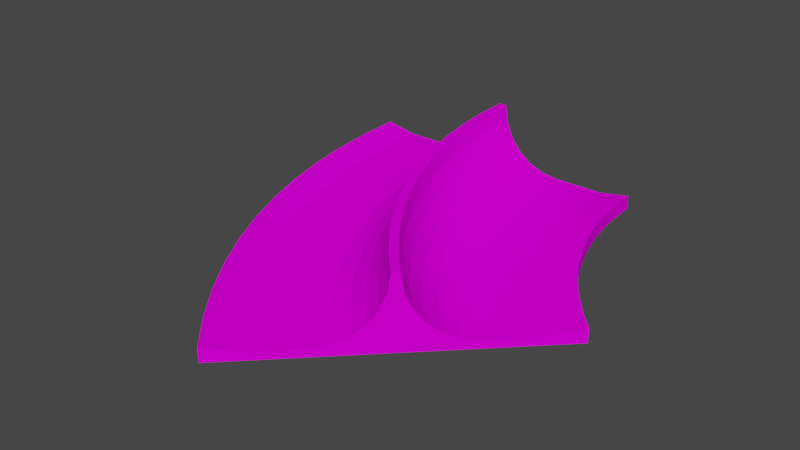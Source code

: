 # Source: slopemid45.blend  (saved by Blender 4.1.23; exported with 4.5.12 LTS)
import bpy
from mathutils import Matrix  # noqa: F401  (used for matrix-valued properties, if any)

bpy.ops.wm.read_factory_settings(use_empty=True)
scene = bpy.context.scene
scene.name = 'Scene'

# ---- collections
col_collection = bpy.data.collections.new('Collection'); scene.collection.children.link(col_collection)

# ---- images (referenced by path relative to the original .blend; pixels are not part of the script)
import os
ASSET_DIR = os.environ.get("B2B_ASSET_DIR", "")  # directory of the original .blend (textures are referenced by path, not embedded)
HERE = os.path.dirname(os.path.abspath(__file__))  # packed textures are extracted next to this script under _unpacked/

def load_image(name, relpath, width, height, colorspace="sRGB"):
    """Load a texture the original file referenced (path relative to the .blend, or extracted next to this script)."""
    p = next((c for c in (os.path.join(HERE, relpath), os.path.join(ASSET_DIR, relpath)) if relpath and os.path.exists(c)), "")
    if p:
        img = bpy.data.images.load(p, check_existing=True)
        img.name = name
    else:  # same state as the original file: an image datablock whose file is absent (Cycles renders it pink)
        img = bpy.data.images.new(name, width, height)
        img.source = "FILE"
        img.filepath = "//" + (relpath or name)
    img.colorspace_settings.name = colorspace
    return img
img_trackset00_trk_curb_jpg_001 = load_image('trackset00_trk_curb.jpg.001', 'trackset00_trk_curb.jpg', 1024, 1024, 'sRGB')
img_trackset00_trk_c1_straight_jpg_001 = load_image('trackset00_trk_c1_straight.jpg.001', 'trackset00_trk_c1_straight.jpg', 1024, 1024, 'sRGB')
img_trackset00_trk_startline_jpg_001 = load_image('trackset00_trk_startline.jpg.001', 'trackset00_trk_startline.jpg', 1024, 1024, 'sRGB')
img_trackset00_trk_ubank_jpg_001 = load_image('trackset00_trk_ubank.jpg.001', 'trackset00_trk_ubank.jpg', 1024, 1024, 'sRGB')
img_trackset00_trk_ubankback_jpg_001 = load_image('trackset00_trk_ubankback.jpg.001', 'trackset00_trk_ubankback.jpg', 1024, 1024, 'sRGB')

# ---- materials (node trees are filled in below, after node groups)
mat_trackset00_trk_curb = bpy.data.materials.new('trackset00_trk_curb')
mat_trackset00_trk_curb.alpha_threshold = 0.0
mat_trackset00_trk_curb.use_transparent_shadow = False
mat_trackset00_trk_curb.diffuse_color = (1.0, 1.0, 1.0, 1.0)
mat_trackset00_trk_curb.roughness = 0.5
mat_trackset00_trk_c1_straight = bpy.data.materials.new('trackset00_trk_c1_straight')
mat_trackset00_trk_c1_straight.alpha_threshold = 0.0
mat_trackset00_trk_c1_straight.use_transparent_shadow = False
mat_trackset00_trk_c1_straight.diffuse_color = (1.0, 1.0, 1.0, 1.0)
mat_trackset00_trk_c1_straight.roughness = 0.5
mat_trackset00_trk_startline = bpy.data.materials.new('trackset00_trk_startline')
mat_trackset00_trk_startline.alpha_threshold = 0.0
mat_trackset00_trk_startline.use_transparent_shadow = False
mat_trackset00_trk_startline.diffuse_color = (1.0, 1.0, 1.0, 1.0)
mat_trackset00_trk_startline.roughness = 0.5
mat_trackset00_trk_ubank = bpy.data.materials.new('trackset00_trk_ubank')
mat_trackset00_trk_ubank.alpha_threshold = 0.0
mat_trackset00_trk_ubank.use_transparent_shadow = False
mat_trackset00_trk_ubank.diffuse_color = (1.0, 1.0, 1.0, 1.0)
mat_trackset00_trk_ubank.roughness = 0.5
mat_trackset00_trk_ubankback = bpy.data.materials.new('trackset00_trk_ubankback')
mat_trackset00_trk_ubankback.alpha_threshold = 0.0
mat_trackset00_trk_ubankback.use_transparent_shadow = False
mat_trackset00_trk_ubankback.diffuse_color = (1.0, 1.0, 1.0, 1.0)
mat_trackset00_trk_ubankback.roughness = 0.5

# ---- material node trees
mat_trackset00_trk_curb.use_nodes = True; mat_trackset00_trk_curb.node_tree.nodes.clear()
_N = mat_trackset00_trk_curb.node_tree.nodes; _L = mat_trackset00_trk_curb.node_tree.links
n0 = _N.new('ShaderNodeBsdfDiffuse'); n0.name = 'Diffuse BSDF'; n0.location = (0, 0)
n1 = _N.new('ShaderNodeTexImage'); n1.name = 'Image Texture'; n1.location = (0, 0)
n1.image = img_trackset00_trk_curb_jpg_001
n2 = _N.new('ShaderNodeOutputMaterial'); n2.name = 'Material Output'; n2.location = (0, 0)
_L.new(n0.outputs[0], n2.inputs[0])
_L.new(n1.outputs[0], n0.inputs[0])
n2.is_active_output = True
mat_trackset00_trk_c1_straight.use_nodes = True; mat_trackset00_trk_c1_straight.node_tree.nodes.clear()
_N = mat_trackset00_trk_c1_straight.node_tree.nodes; _L = mat_trackset00_trk_c1_straight.node_tree.links
n0 = _N.new('ShaderNodeBsdfDiffuse'); n0.name = 'Diffuse BSDF'; n0.location = (0, 0)
n1 = _N.new('ShaderNodeTexImage'); n1.name = 'Image Texture'; n1.location = (0, 0)
n1.image = img_trackset00_trk_c1_straight_jpg_001
n2 = _N.new('ShaderNodeOutputMaterial'); n2.name = 'Material Output'; n2.location = (0, 0)
_L.new(n0.outputs[0], n2.inputs[0])
_L.new(n1.outputs[0], n0.inputs[0])
n2.is_active_output = True
mat_trackset00_trk_startline.use_nodes = True; mat_trackset00_trk_startline.node_tree.nodes.clear()
_N = mat_trackset00_trk_startline.node_tree.nodes; _L = mat_trackset00_trk_startline.node_tree.links
n0 = _N.new('ShaderNodeBsdfDiffuse'); n0.name = 'Diffuse BSDF'; n0.location = (0, 0)
n1 = _N.new('ShaderNodeTexImage'); n1.name = 'Image Texture'; n1.location = (0, 0)
n1.image = img_trackset00_trk_startline_jpg_001
n2 = _N.new('ShaderNodeOutputMaterial'); n2.name = 'Material Output'; n2.location = (0, 0)
_L.new(n0.outputs[0], n2.inputs[0])
_L.new(n1.outputs[0], n0.inputs[0])
n2.is_active_output = True
mat_trackset00_trk_ubank.use_nodes = True; mat_trackset00_trk_ubank.node_tree.nodes.clear()
_N = mat_trackset00_trk_ubank.node_tree.nodes; _L = mat_trackset00_trk_ubank.node_tree.links
n0 = _N.new('ShaderNodeBsdfDiffuse'); n0.name = 'Diffuse BSDF'; n0.location = (0, 0)
n1 = _N.new('ShaderNodeTexImage'); n1.name = 'Image Texture'; n1.location = (0, 0)
n1.image = img_trackset00_trk_ubank_jpg_001
n2 = _N.new('ShaderNodeOutputMaterial'); n2.name = 'Material Output'; n2.location = (0, 0)
_L.new(n0.outputs[0], n2.inputs[0])
_L.new(n1.outputs[0], n0.inputs[0])
n2.is_active_output = True
mat_trackset00_trk_ubankback.use_nodes = True; mat_trackset00_trk_ubankback.node_tree.nodes.clear()
_N = mat_trackset00_trk_ubankback.node_tree.nodes; _L = mat_trackset00_trk_ubankback.node_tree.links
n0 = _N.new('ShaderNodeBsdfDiffuse'); n0.name = 'Diffuse BSDF'; n0.location = (0, 0)
n1 = _N.new('ShaderNodeTexImage'); n1.name = 'Image Texture'; n1.location = (0, 0)
n1.image = img_trackset00_trk_ubankback_jpg_001
n2 = _N.new('ShaderNodeOutputMaterial'); n2.name = 'Material Output'; n2.location = (0, 0)
_L.new(n0.outputs[0], n2.inputs[0])
_L.new(n1.outputs[0], n0.inputs[0])
n2.is_active_output = True

# ---- world
world_world = bpy.data.worlds.new('World'); scene.world = world_world
world_world.use_nodes = True; world_world.node_tree.nodes.clear()
_N = world_world.node_tree.nodes; _L = world_world.node_tree.links
n0 = _N.new('ShaderNodeOutputWorld'); n0.name = 'World Output'; n0.location = (300, 300)
n1 = _N.new('ShaderNodeBackground'); n1.name = 'Background'; n1.location = (10, 300)
n1.inputs[0].default_value = (0.05088, 0.05088, 0.05088, 1.0)
_L.new(n1.outputs[0], n0.inputs[0])
n0.is_active_output = True
world_world.color = (0.05088, 0.05088, 0.05088)
world_world.use_sun_shadow = False
world_world.sun_shadow_jitter_overblur = 0.0

# ---- meshes
me_track17_pmd0_mesh_002 = bpy.data.meshes.new('TRACK17.PMD0.mesh.002')
me_track17_pmd0_mesh_002.from_pydata([(-15.0, 23.54, 1.0), (15.0, 23.54, 1.0), (19.0, 23.54, 1.001e-05), (4.125, -32.29, 0.0), (28.17, -8.244, 1.0), (4.125, -32.29, 1.75), (6.954, -29.46, 1.0), (-19.0, 23.54, 1.75), (-19.0, 23.54, 1.001e-05), (31.0, -5.415, 1.75), (19.0, 23.54, 1.75), (31.0, -5.415, 0.0), (11.55, -24.86, 1.0), (-1.574, 23.54, 5.018), (15.55, -20.86, 3.343), (14.37, -22.05, 2.074), (17.01, -19.4, 6.957), (16.45, -19.96, 5.018), (17.21, -19.2, 9.0), (-4.518, 23.54, 2.074), (-6.457, 23.54, 1.276), (-0.7764, 23.54, 6.957), (-0.5, 23.54, 9.0), (-2.843, 23.54, 3.343), (12.99, -23.42, 1.276), (-8.5, 23.54, 1.0), (17.91, -18.5, 9.0), (8.5, 23.54, 1.0), (18.67, -17.74, 5.018), (2.843, 23.54, 3.343), (4.518, 23.54, 2.074), (0.7764, 23.54, 6.957), (1.574, 23.54, 5.018), (0.5, 23.54, 9.0), (20.76, -15.66, 2.074), (22.13, -14.28, 1.276), (18.11, -18.3, 6.957), (19.57, -16.84, 3.343), (6.457, 23.54, 1.276), (23.57, -12.84, 1.0), (-18.8, 17.91, 1.75), (-3.252, -23.77, 1.75), (-18.8, 17.91, 9.103e-06), (-14.02, -4.048, 5.462e-06), (-9.342, -14.29, 3.641e-06), (0.2848, -28.16, 9.103e-07), (-15.55, 23.54, 1.001e-05), (-12.09, 23.54, 1.001e-05), (-8.636, 23.54, 1.001e-05), (-5.182, 23.54, 1.001e-05), (-1.727, 23.54, 1.001e-05), (1.727, 23.54, 1.001e-05), (5.182, 23.54, 1.001e-05), (8.636, 23.54, 1.001e-05), (12.09, 23.54, 1.001e-05), (15.55, 23.54, 1.001e-05), (-18.2, 12.31, 8.193e-06), (-17.2, 6.761, 7.283e-06), (-15.8, 1.3, 6.372e-06), (-11.87, -9.255, 4.552e-06), (-6.466, -19.14, 2.731e-06), (-3.252, -23.77, 1.821e-06), (29.0, -3.276, 9.103e-07), (22.7, 6.531, 4.552e-06), (21.58, 9.232, 5.462e-06), (20.66, 12.01, 6.372e-06), (19.94, 14.84, 7.283e-06), (19.42, 17.72, 8.193e-06), (19.1, 20.62, 9.103e-06), (3.308, -25.54, 1.0), (-5.831, -12.38, 1.0), (-8.226, -7.593, 1.0), (-10.27, -2.65, 1.0), (-13.29, 7.611, 1.0), (-14.24, 12.88, 1.0), (20.5, 2.0, 1.0), (19.06, 4.869, 1.0), (16.82, 10.88, 1.0), (16.03, 13.99, 1.0), (15.11, 20.34, 1.0), (27.17, -0.9992, 1.75), (25.5, 1.402, 1.75), (24.01, 3.917, 1.75), (22.7, 6.531, 1.75), (21.58, 9.232, 1.75), (19.94, 14.84, 1.75), (19.42, 17.72, 1.75), (-0.04959, -21.37, 1.0), (-3.101, -16.98, 1.0), (-11.96, 2.427, 1.0), (-14.81, 18.2, 1.0), (-18.2, 12.31, 1.75), (-17.2, 6.761, 1.75), (-15.8, 1.3, 1.75), (-14.02, -4.048, 1.75), (-11.87, -9.255, 1.75), (-9.342, -14.29, 1.75), (-6.466, -19.14, 1.75), (0.2848, -28.16, 1.75), (25.98, -5.895, 1.0), (23.97, -3.396, 1.0), (22.14, -0.7603, 1.0), (17.83, 7.834, 1.0), (15.46, 17.15, 1.0), (29.0, -3.276, 1.75), (20.66, 12.01, 1.75), (19.1, 20.62, 1.75), (27.17, -0.9992, 1.821e-06), (25.5, 1.402, 2.731e-06), (24.01, 3.917, 3.641e-06), (-1.417, 19.15, 5.018), (-0.9473, 14.79, 5.018), (-0.1674, 10.47, 5.018), (0.9188, 6.21, 5.018), (2.306, 2.042, 5.018), (3.987, -2.016, 5.018), (5.953, -5.943, 5.018), (8.194, -9.721, 5.018), (10.7, -13.33, 5.018), (13.45, -16.75, 5.018), (-0.6217, 19.21, 6.957), (-0.1583, 14.9, 6.957), (0.6115, 10.63, 6.957), (1.684, 6.434, 6.957), (3.053, 2.321, 6.957), (4.712, -1.684, 6.957), (6.652, -5.561, 6.957), (8.864, -9.29, 6.957), (11.34, -12.85, 6.957), (14.06, -16.23, 6.957), (-4.354, 18.94, 2.074), (-3.862, 14.37, 2.074), (-3.045, 9.839, 2.074), (-1.907, 5.38, 2.074), (-0.4532, 1.013, 2.074), (1.308, -3.239, 2.074), (3.368, -7.354, 2.074), (5.717, -11.31, 2.074), (8.341, -15.09, 2.074), (11.23, -18.68, 2.074), (-2.683, 19.06, 3.343), (-2.204, 14.61, 3.343), (-1.408, 10.2, 3.343), (-0.2994, 5.852, 3.343), (1.116, 1.599, 3.343), (2.832, -2.543, 3.343), (4.838, -6.552, 3.343), (7.126, -10.41, 3.343), (9.682, -14.09, 3.343), (12.5, -17.58, 3.343), (-0.346, 19.23, 9.0), (0.1153, 14.94, 9.0), (0.8816, 10.69, 9.0), (1.949, 6.512, 9.0), (3.312, 2.417, 9.0), (4.963, -1.57, 9.0), (6.895, -5.429, 9.0), (9.097, -9.14, 9.0), (11.56, -12.69, 9.0), (14.27, -16.05, 9.0), (-8.326, 18.66, 1.0), (-7.803, 13.8, 1.0), (-6.936, 8.993, 1.0), (-5.727, 4.258, 1.0), (-4.184, -0.3783, 1.0), (-2.314, -4.893, 1.0), (-0.1265, -9.263, 1.0), (2.367, -13.47, 1.0), (5.154, -17.48, 1.0), (8.22, -21.28, 1.0), (-6.288, 18.81, 1.276), (-5.781, 14.09, 1.276), (-4.94, 9.427, 1.276), (-3.767, 4.834, 1.276), (-2.27, 0.3355, 1.276), (-0.4558, -4.044, 1.276), (1.666, -8.284, 1.276), (4.085, -12.36, 1.276), (6.789, -16.26, 1.276), (9.764, -19.95, 1.276), (15.83, -14.69, 5.018), (13.22, -11.44, 5.018), (10.84, -8.019, 5.018), (8.715, -4.435, 5.018), (6.849, -0.7083, 5.018), (5.255, 3.142, 5.018), (3.938, 7.096, 5.018), (2.908, 11.13, 5.018), (2.168, 15.24, 5.018), (1.722, 19.38, 5.018), (15.23, -15.21, 6.957), (12.58, -11.92, 6.957), (10.17, -8.45, 6.957), (8.015, -4.817, 6.957), (6.124, -1.039, 6.957), (4.508, 2.863, 6.957), (3.174, 6.872, 6.957), (2.129, 10.96, 6.957), (1.379, 15.12, 6.957), (0.9272, 19.32, 6.957), (18.06, -12.76, 2.074), (15.58, -9.678, 2.074), (13.32, -6.427, 2.074), (11.3, -3.024, 2.074), (9.528, 0.515, 2.074), (8.014, 4.171, 2.074), (6.764, 7.926, 2.074), (5.785, 11.76, 2.074), (5.083, 15.65, 2.074), (4.66, 19.59, 2.074), (16.79, -13.86, 3.343), (14.23, -10.68, 3.343), (11.91, -7.333, 3.343), (9.829, -3.827, 3.343), (8.004, -0.1808, 3.343), (6.444, 3.586, 3.343), (5.157, 7.454, 3.343), (4.148, 11.4, 3.343), (3.424, 15.42, 3.343), (2.989, 19.47, 3.343), (8.631, 19.87, 1.0), (9.024, 16.22, 1.0), (9.676, 12.61, 1.0), (10.58, 9.048, 1.0), (11.74, 5.563, 1.0), (13.15, 2.169, 1.0), (14.79, -1.115, 1.0), (16.67, -4.274, 1.0), (18.76, -7.292, 1.0), (21.07, -10.15, 1.0), (19.52, -11.49, 1.276), (17.13, -8.516, 1.276), (14.95, -5.379, 1.276), (13.0, -2.094, 1.276), (11.29, 1.321, 1.276), (9.83, 4.849, 1.276), (8.624, 8.472, 1.276), (7.68, 12.17, 1.276), (7.002, 15.93, 1.276), (6.594, 19.73, 1.276), (0.6515, 19.3, 9.0), (1.105, 15.08, 9.0), (1.859, 10.91, 9.0), (2.908, 6.794, 9.0), (4.249, 2.767, 9.0), (5.873, -1.154, 9.0), (7.773, -4.949, 9.0), (9.938, -8.6, 9.0), (12.36, -12.09, 9.0), (15.02, -15.39, 9.0)], [], [(69, 98, 5, 6), (104, 99, 4, 9), (40, 7, 8, 42), (99, 69, 6, 4), (46, 42, 8), (62, 104, 9, 11), (149, 139, 15, 14), (129, 119, 17, 16), (119, 149, 14, 17), (159, 129, 16, 18), (139, 179, 24, 15), (179, 169, 12, 24), (159, 18, 26, 249), (219, 209, 30, 29), (199, 189, 32, 31), (189, 219, 29, 32), (240, 199, 31, 33), (209, 239, 38, 30), (239, 220, 27, 38), (35, 39, 229, 230), (230, 229, 228, 231), (231, 228, 227, 232), (232, 227, 226, 233), (233, 226, 225, 234), (234, 225, 224, 235), (235, 224, 223, 236), (236, 223, 222, 237), (237, 222, 221, 238), (238, 221, 220, 239), (34, 35, 230, 200), (200, 230, 231, 201), (201, 231, 232, 202), (202, 232, 233, 203), (203, 233, 234, 204), (204, 234, 235, 205), (205, 235, 236, 206), (206, 236, 237, 207), (207, 237, 238, 208), (208, 238, 239, 209), (26, 36, 190, 249), (249, 190, 191, 248), (248, 191, 192, 247), (247, 192, 193, 246), (246, 193, 194, 245), (245, 194, 195, 244), (244, 195, 196, 243), (243, 196, 197, 242), (242, 197, 198, 241), (241, 198, 199, 240), (28, 37, 210, 180), (180, 210, 211, 181), (181, 211, 212, 182), (182, 212, 213, 183), (183, 213, 214, 184), (184, 214, 215, 185), (185, 215, 216, 186), (186, 216, 217, 187), (187, 217, 218, 188), (188, 218, 219, 189), (36, 28, 180, 190), (190, 180, 181, 191), (191, 181, 182, 192), (192, 182, 183, 193), (193, 183, 184, 194), (194, 184, 185, 195), (195, 185, 186, 196), (196, 186, 187, 197), (197, 187, 188, 198), (198, 188, 189, 199), (37, 34, 200, 210), (210, 200, 201, 211), (211, 201, 202, 212), (212, 202, 203, 213), (213, 203, 204, 214), (214, 204, 205, 215), (215, 205, 206, 216), (216, 206, 207, 217), (217, 207, 208, 218), (218, 208, 209, 219), (22, 150, 240, 33), (150, 151, 241, 240), (151, 152, 242, 241), (152, 153, 243, 242), (153, 154, 244, 243), (154, 155, 245, 244), (155, 156, 246, 245), (156, 157, 247, 246), (157, 158, 248, 247), (158, 159, 249, 248), (20, 25, 160, 170), (170, 160, 161, 171), (171, 161, 162, 172), (172, 162, 163, 173), (173, 163, 164, 174), (174, 164, 165, 175), (175, 165, 166, 176), (176, 166, 167, 177), (177, 167, 168, 178), (178, 168, 169, 179), (19, 20, 170, 130), (130, 170, 171, 131), (131, 171, 172, 132), (132, 172, 173, 133), (133, 173, 174, 134), (134, 174, 175, 135), (135, 175, 176, 136), (136, 176, 177, 137), (137, 177, 178, 138), (138, 178, 179, 139), (22, 21, 120, 150), (150, 120, 121, 151), (151, 121, 122, 152), (152, 122, 123, 153), (153, 123, 124, 154), (154, 124, 125, 155), (155, 125, 126, 156), (156, 126, 127, 157), (157, 127, 128, 158), (158, 128, 129, 159), (13, 23, 140, 110), (110, 140, 141, 111), (111, 141, 142, 112), (112, 142, 143, 113), (113, 143, 144, 114), (114, 144, 145, 115), (115, 145, 146, 116), (116, 146, 147, 117), (117, 147, 148, 118), (118, 148, 149, 119), (21, 13, 110, 120), (120, 110, 111, 121), (121, 111, 112, 122), (122, 112, 113, 123), (123, 113, 114, 124), (124, 114, 115, 125), (125, 115, 116, 126), (126, 116, 117, 127), (127, 117, 118, 128), (128, 118, 119, 129), (23, 19, 130, 140), (140, 130, 131, 141), (141, 131, 132, 142), (142, 132, 133, 143), (143, 133, 134, 144), (144, 134, 135, 145), (145, 135, 136, 146), (146, 136, 137, 147), (147, 137, 138, 148), (148, 138, 139, 149), (2, 10, 106, 68), (68, 106, 86, 67), (67, 86, 85, 66), (66, 85, 105, 65), (65, 105, 84, 64), (64, 84, 83, 63), (63, 83, 82, 109), (109, 82, 81, 108), (108, 81, 80, 107), (107, 80, 104, 62), (47, 56, 42, 46), (48, 57, 56, 47), (49, 58, 57, 48), (50, 43, 58, 49), (64, 43, 50, 51), (64, 51, 52, 65), (65, 52, 53, 66), (66, 53, 54, 67), (67, 54, 55, 68), (68, 55, 2), (11, 3, 45, 62), (62, 45, 61, 107), (107, 61, 60, 108), (108, 60, 44, 109), (109, 44, 59, 63), (63, 59, 43, 64), (1, 0, 90, 79), (79, 90, 74, 103), (103, 74, 73, 78), (78, 73, 89, 77), (77, 89, 72, 102), (102, 72, 71, 76), (76, 71, 70, 75), (75, 70, 88, 101), (101, 88, 87, 100), (100, 87, 69, 99), (5, 98, 45, 3), (98, 41, 61, 45), (41, 97, 60, 61), (97, 96, 44, 60), (96, 95, 59, 44), (95, 94, 43, 59), (94, 93, 58, 43), (93, 92, 57, 58), (92, 91, 56, 57), (91, 40, 42, 56), (10, 1, 79, 106), (106, 79, 103, 86), (86, 103, 78, 85), (85, 78, 77, 105), (105, 77, 102, 84), (84, 102, 76, 83), (83, 76, 75, 82), (82, 75, 101, 81), (81, 101, 100, 80), (80, 100, 99, 104), (0, 7, 40, 90), (90, 40, 91, 74), (74, 91, 92, 73), (73, 92, 93, 89), (89, 93, 94, 72), (72, 94, 95, 71), (71, 95, 96, 70), (70, 96, 97, 88), (88, 97, 41, 87), (87, 41, 98, 69)])
me_track17_pmd0_mesh_002.polygons.foreach_set('material_index', [0, 0, 0, 1, 1, 0, 3, 3, 3, 3, 3, 3, 3, 3, 3, 3, 3, 3, 3, 3, 3, 3, 3, 3, 3, 3, 3, 3, 3, 3, 3, 3, 3, 3, 3, 3, 3, 3, 3, 3, 3, 3, 3, 3, 3, 3, 3, 3, 3, 3, 3, 3, 3, 3, 3, 3, 3, 3, 3, 3, 3, 3, 3, 3, 3, 3, 3, 3, 3, 3, 3, 3, 3, 3, 3, 3, 3, 3, 3, 3, 3, 3, 3, 3, 3, 3, 3, 3, 3, 3, 3, 3, 3, 3, 3, 3, 3, 3, 3, 3, 3, 3, 3, 3, 3, 3, 3, 3, 3, 3, 3, 3, 3, 3, 3, 3, 3, 3, 3, 3, 3, 3, 3, 3, 3, 3, 3, 3, 3, 3, 3, 3, 3, 3, 3, 3, 3, 3, 3, 3, 3, 3, 3, 3, 3, 3, 3, 3, 3, 0, 0, 0, 0, 0, 0, 0, 0, 0, 0, 1, 1, 1, 1, 1, 1, 1, 1, 1, 1, 1, 1, 1, 1, 1, 1, 1, 1, 1, 1, 1, 1, 1, 1, 1, 1, 0, 0, 0, 0, 0, 0, 0, 0, 0, 0, 0, 0, 0, 0, 0, 0, 0, 0, 0, 0, 0, 0, 0, 0, 0, 0, 0, 0, 0, 0])
_uv = me_track17_pmd0_mesh_002.uv_layers.new(name='UVMap')
_uv.uv.foreach_set('vector', [0.5, 3.636, 0.0, 3.636, 0.0, 4.0, 0.5, 4.0, 0.5, 3.636, 1.0, 3.636, 1.0, 4.0, 0.5, 4.0, 0.0, 0.3636, 0.0, 0.0, 0.5, 0.0, 0.5, 0.3636, 0.0, 0.9091, 1.0, 0.9091, 1.0, 1.0, 0.0, 1.0, 0.5369, 0.03061, 0.5434, 0.02505, 0.5434, 0.03061, 1.0, 3.636, 0.5, 3.636, 0.5, 4.0, 1.0, 4.0, 0.5, 3.65, 0.3333, 3.65, 0.3333, 4.015, 0.5, 4.015, 0.8333, 3.65, 0.6667, 3.65, 0.6667, 4.015, 0.8333, 4.015, 0.6667, 3.65, 0.5, 3.65, 0.5, 4.015, 0.6667, 4.015, 0.9887, 3.65, 0.8333, 3.65, 0.8333, 4.015, 0.9887, 4.015, 0.3333, 3.65, 0.1667, 3.65, 0.1667, 4.015, 0.3333, 4.015, 0.1667, 3.65, 0.01059, 3.65, 0.01059, 4.015, 0.1667, 4.015, 0.9887, 3.65, 0.9887, 4.015, 0.9887, 4.015, 0.9887, 3.65, 0.5, 0.365, 0.3333, 0.365, 0.3333, 0.0, 0.5, 0.0, 0.8333, 0.365, 0.6667, 0.365, 0.6667, 0.0, 0.8333, 0.0, 0.6667, 0.365, 0.5, 0.365, 0.5, 0.0, 0.6667, 0.0, 0.9887, 0.365, 0.8333, 0.365, 0.8333, 0.0, 0.9887, 0.0, 0.3333, 0.365, 0.1667, 0.365, 0.1667, 0.0, 0.3333, 0.0, 0.1667, 0.365, 0.01059, 0.365, 0.01059, 0.0, 0.1667, 0.0, 0.1667, 4.015, 0.01059, 4.015, 0.01059, 3.65, 0.1667, 3.65, 0.1667, 3.65, 0.01059, 3.65, 0.01059, 3.285, 0.1667, 3.285, 0.1667, 3.285, 0.01059, 3.285, 0.01059, 2.92, 0.1667, 2.92, 0.1667, 2.92, 0.01059, 2.92, 0.01059, 2.555, 0.1667, 2.555, 0.1667, 2.555, 0.01059, 2.555, 0.01059, 2.19, 0.1667, 2.19, 0.1667, 2.19, 0.01059, 2.19, 0.01059, 1.825, 0.1667, 1.825, 0.1667, 1.825, 0.01059, 1.825, 0.01059, 1.46, 0.1667, 1.46, 0.1667, 1.46, 0.01059, 1.46, 0.01059, 1.095, 0.1667, 1.095, 0.1667, 1.095, 0.01059, 1.095, 0.01059, 0.7301, 0.1667, 0.7301, 0.1667, 0.7301, 0.01059, 0.7301, 0.01059, 0.365, 0.1667, 0.365, 0.3333, 4.015, 0.1667, 4.015, 0.1667, 3.65, 0.3333, 3.65, 0.3333, 3.65, 0.1667, 3.65, 0.1667, 3.285, 0.3333, 3.285, 0.3333, 3.285, 0.1667, 3.285, 0.1667, 2.92, 0.3333, 2.92, 0.3333, 2.92, 0.1667, 2.92, 0.1667, 2.555, 0.3333, 2.555, 0.3333, 2.555, 0.1667, 2.555, 0.1667, 2.19, 0.3333, 2.19, 0.3333, 2.19, 0.1667, 2.19, 0.1667, 1.825, 0.3333, 1.825, 0.3333, 1.825, 0.1667, 1.825, 0.1667, 1.46, 0.3333, 1.46, 0.3333, 1.46, 0.1667, 1.46, 0.1667, 1.095, 0.3333, 1.095, 0.3333, 1.095, 0.1667, 1.095, 0.1667, 0.7301, 0.3333, 0.7301, 0.3333, 0.7301, 0.1667, 0.7301, 0.1667, 0.365, 0.3333, 0.365, 0.9887, 4.015, 0.8333, 4.015, 0.8333, 3.65, 0.9887, 3.65, 0.9887, 3.65, 0.8333, 3.65, 0.8333, 3.285, 0.9887, 3.285, 0.9887, 3.285, 0.8333, 3.285, 0.8333, 2.92, 0.9887, 2.92, 0.9887, 2.92, 0.8333, 2.92, 0.8333, 2.555, 0.9887, 2.555, 0.9887, 2.555, 0.8333, 2.555, 0.8333, 2.19, 0.9887, 2.19, 0.9887, 2.19, 0.8333, 2.19, 0.8333, 1.825, 0.9887, 1.825, 0.9887, 1.825, 0.8333, 1.825, 0.8333, 1.46, 0.9887, 1.46, 0.9887, 1.46, 0.8333, 1.46, 0.8333, 1.095, 0.9887, 1.095, 0.9887, 1.095, 0.8333, 1.095, 0.8333, 0.7301, 0.9887, 0.7301, 0.9887, 0.7301, 0.8333, 0.7301, 0.8333, 0.365, 0.9887, 0.365, 0.6667, 4.015, 0.5, 4.015, 0.5, 3.65, 0.6667, 3.65, 0.6667, 3.65, 0.5, 3.65, 0.5, 3.285, 0.6667, 3.285, 0.6667, 3.285, 0.5, 3.285, 0.5, 2.92, 0.6667, 2.92, 0.6667, 2.92, 0.5, 2.92, 0.5, 2.555, 0.6667, 2.555, 0.6667, 2.555, 0.5, 2.555, 0.5, 2.19, 0.6667, 2.19, 0.6667, 2.19, 0.5, 2.19, 0.5, 1.825, 0.6667, 1.825, 0.6667, 1.825, 0.5, 1.825, 0.5, 1.46, 0.6667, 1.46, 0.6667, 1.46, 0.5, 1.46, 0.5, 1.095, 0.6667, 1.095, 0.6667, 1.095, 0.5, 1.095, 0.5, 0.7301, 0.6667, 0.7301, 0.6667, 0.7301, 0.5, 0.7301, 0.5, 0.365, 0.6667, 0.365, 0.8333, 4.015, 0.6667, 4.015, 0.6667, 3.65, 0.8333, 3.65, 0.8333, 3.65, 0.6667, 3.65, 0.6667, 3.285, 0.8333, 3.285, 0.8333, 3.285, 0.6667, 3.285, 0.6667, 2.92, 0.8333, 2.92, 0.8333, 2.92, 0.6667, 2.92, 0.6667, 2.555, 0.8333, 2.555, 0.8333, 2.555, 0.6667, 2.555, 0.6667, 2.19, 0.8333, 2.19, 0.8333, 2.19, 0.6667, 2.19, 0.6667, 1.825, 0.8333, 1.825, 0.8333, 1.825, 0.6667, 1.825, 0.6667, 1.46, 0.8333, 1.46, 0.8333, 1.46, 0.6667, 1.46, 0.6667, 1.095, 0.8333, 1.095, 0.8333, 1.095, 0.6667, 1.095, 0.6667, 0.7301, 0.8333, 0.7301, 0.8333, 0.7301, 0.6667, 0.7301, 0.6667, 0.365, 0.8333, 0.365, 0.5, 4.015, 0.3333, 4.015, 0.3333, 3.65, 0.5, 3.65, 0.5, 3.65, 0.3333, 3.65, 0.3333, 3.285, 0.5, 3.285, 0.5, 3.285, 0.3333, 3.285, 0.3333, 2.92, 0.5, 2.92, 0.5, 2.92, 0.3333, 2.92, 0.3333, 2.555, 0.5, 2.555, 0.5, 2.555, 0.3333, 2.555, 0.3333, 2.19, 0.5, 2.19, 0.5, 2.19, 0.3333, 2.19, 0.3333, 1.825, 0.5, 1.825, 0.5, 1.825, 0.3333, 1.825, 0.3333, 1.46, 0.5, 1.46, 0.5, 1.46, 0.3333, 1.46, 0.3333, 1.095, 0.5, 1.095, 0.5, 1.095, 0.3333, 1.095, 0.3333, 0.7301, 0.5, 0.7301, 0.5, 0.7301, 0.3333, 0.7301, 0.3333, 0.365, 0.5, 0.365, 0.9887, 0.0, 0.9887, 0.365, 0.9887, 0.365, 0.9887, 0.0, 0.9887, 0.365, 0.9887, 0.7301, 0.9887, 0.7301, 0.9887, 0.365, 0.9887, 0.7301, 0.9887, 1.095, 0.9887, 1.095, 0.9887, 0.7301, 0.9887, 1.095, 0.9887, 1.46, 0.9887, 1.46, 0.9887, 1.095, 0.9887, 1.46, 0.9887, 1.825, 0.9887, 1.825, 0.9887, 1.46, 0.9887, 1.825, 0.9887, 2.19, 0.9887, 2.19, 0.9887, 1.825, 0.9887, 2.19, 0.9887, 2.555, 0.9887, 2.555, 0.9887, 2.19, 0.9887, 2.555, 0.9887, 2.92, 0.9887, 2.92, 0.9887, 2.555, 0.9887, 2.92, 0.9887, 3.285, 0.9887, 3.285, 0.9887, 2.92, 0.9887, 3.285, 0.9887, 3.65, 0.9887, 3.65, 0.9887, 3.285, 0.1667, 0.0, 0.01059, 0.0, 0.01059, 0.365, 0.1667, 0.365, 0.1667, 0.365, 0.01059, 0.365, 0.01059, 0.7301, 0.1667, 0.7301, 0.1667, 0.7301, 0.01059, 0.7301, 0.01059, 1.095, 0.1667, 1.095, 0.1667, 1.095, 0.01059, 1.095, 0.01059, 1.46, 0.1667, 1.46, 0.1667, 1.46, 0.01059, 1.46, 0.01059, 1.825, 0.1667, 1.825, 0.1667, 1.825, 0.01059, 1.825, 0.01059, 2.19, 0.1667, 2.19, 0.1667, 2.19, 0.01059, 2.19, 0.01059, 2.555, 0.1667, 2.555, 0.1667, 2.555, 0.01059, 2.555, 0.01059, 2.92, 0.1667, 2.92, 0.1667, 2.92, 0.01059, 2.92, 0.01059, 3.285, 0.1667, 3.285, 0.1667, 3.285, 0.01059, 3.285, 0.01059, 3.65, 0.1667, 3.65, 0.3333, 0.0, 0.1667, 0.0, 0.1667, 0.365, 0.3333, 0.365, 0.3333, 0.365, 0.1667, 0.365, 0.1667, 0.7301, 0.3333, 0.7301, 0.3333, 0.7301, 0.1667, 0.7301, 0.1667, 1.095, 0.3333, 1.095, 0.3333, 1.095, 0.1667, 1.095, 0.1667, 1.46, 0.3333, 1.46, 0.3333, 1.46, 0.1667, 1.46, 0.1667, 1.825, 0.3333, 1.825, 0.3333, 1.825, 0.1667, 1.825, 0.1667, 2.19, 0.3333, 2.19, 0.3333, 2.19, 0.1667, 2.19, 0.1667, 2.555, 0.3333, 2.555, 0.3333, 2.555, 0.1667, 2.555, 0.1667, 2.92, 0.3333, 2.92, 0.3333, 2.92, 0.1667, 2.92, 0.1667, 3.285, 0.3333, 3.285, 0.3333, 3.285, 0.1667, 3.285, 0.1667, 3.65, 0.3333, 3.65, 0.9887, 0.0, 0.8333, 0.0, 0.8333, 0.365, 0.9887, 0.365, 0.9887, 0.365, 0.8333, 0.365, 0.8333, 0.7301, 0.9887, 0.7301, 0.9887, 0.7301, 0.8333, 0.7301, 0.8333, 1.095, 0.9887, 1.095, 0.9887, 1.095, 0.8333, 1.095, 0.8333, 1.46, 0.9887, 1.46, 0.9887, 1.46, 0.8333, 1.46, 0.8333, 1.825, 0.9887, 1.825, 0.9887, 1.825, 0.8333, 1.825, 0.8333, 2.19, 0.9887, 2.19, 0.9887, 2.19, 0.8333, 2.19, 0.8333, 2.555, 0.9887, 2.555, 0.9887, 2.555, 0.8333, 2.555, 0.8333, 2.92, 0.9887, 2.92, 0.9887, 2.92, 0.8333, 2.92, 0.8333, 3.285, 0.9887, 3.285, 0.9887, 3.285, 0.8333, 3.285, 0.8333, 3.65, 0.9887, 3.65, 0.6667, 0.0, 0.5, 0.0, 0.5, 0.365, 0.6667, 0.365, 0.6667, 0.365, 0.5, 0.365, 0.5, 0.7301, 0.6667, 0.7301, 0.6667, 0.7301, 0.5, 0.7301, 0.5, 1.095, 0.6667, 1.095, 0.6667, 1.095, 0.5, 1.095, 0.5, 1.46, 0.6667, 1.46, 0.6667, 1.46, 0.5, 1.46, 0.5, 1.825, 0.6667, 1.825, 0.6667, 1.825, 0.5, 1.825, 0.5, 2.19, 0.6667, 2.19, 0.6667, 2.19, 0.5, 2.19, 0.5, 2.555, 0.6667, 2.555, 0.6667, 2.555, 0.5, 2.555, 0.5, 2.92, 0.6667, 2.92, 0.6667, 2.92, 0.5, 2.92, 0.5, 3.285, 0.6667, 3.285, 0.6667, 3.285, 0.5, 3.285, 0.5, 3.65, 0.6667, 3.65, 0.8333, 0.0, 0.6667, 0.0, 0.6667, 0.365, 0.8333, 0.365, 0.8333, 0.365, 0.6667, 0.365, 0.6667, 0.7301, 0.8333, 0.7301, 0.8333, 0.7301, 0.6667, 0.7301, 0.6667, 1.095, 0.8333, 1.095, 0.8333, 1.095, 0.6667, 1.095, 0.6667, 1.46, 0.8333, 1.46, 0.8333, 1.46, 0.6667, 1.46, 0.6667, 1.825, 0.8333, 1.825, 0.8333, 1.825, 0.6667, 1.825, 0.6667, 2.19, 0.8333, 2.19, 0.8333, 2.19, 0.6667, 2.19, 0.6667, 2.555, 0.8333, 2.555, 0.8333, 2.555, 0.6667, 2.555, 0.6667, 2.92, 0.8333, 2.92, 0.8333, 2.92, 0.6667, 2.92, 0.6667, 3.285, 0.8333, 3.285, 0.8333, 3.285, 0.6667, 3.285, 0.6667, 3.65, 0.8333, 3.65, 0.5, 0.0, 0.3333, 0.0, 0.3333, 0.365, 0.5, 0.365, 0.5, 0.365, 0.3333, 0.365, 0.3333, 0.7301, 0.5, 0.7301, 0.5, 0.7301, 0.3333, 0.7301, 0.3333, 1.095, 0.5, 1.095, 0.5, 1.095, 0.3333, 1.095, 0.3333, 1.46, 0.5, 1.46, 0.5, 1.46, 0.3333, 1.46, 0.3333, 1.825, 0.5, 1.825, 0.5, 1.825, 0.3333, 1.825, 0.3333, 2.19, 0.5, 2.19, 0.5, 2.19, 0.3333, 2.19, 0.3333, 2.555, 0.5, 2.555, 0.5, 2.555, 0.3333, 2.555, 0.3333, 2.92, 0.5, 2.92, 0.5, 2.92, 0.3333, 2.92, 0.3333, 3.285, 0.5, 3.285, 0.5, 3.285, 0.3333, 3.285, 0.3333, 3.65, 0.5, 3.65, 1.0, 0.0, 0.5, 0.0, 0.5, 0.3636, 1.0, 0.3636, 1.0, 0.3636, 0.5, 0.3636, 0.5, 0.7273, 1.0, 0.7273, 1.0, 0.7273, 0.5, 0.7273, 0.5, 1.091, 1.0, 1.091, 1.0, 1.091, 0.5, 1.091, 0.5, 1.455, 1.0, 1.455, 1.0, 1.455, 0.5, 1.455, 0.5, 1.818, 1.0, 1.818, 1.0, 1.818, 0.5, 1.818, 0.5, 2.182, 1.0, 2.182, 1.0, 2.182, 0.5, 2.182, 0.5, 2.545, 1.0, 2.545, 1.0, 2.545, 0.5, 2.545, 0.5, 2.909, 1.0, 2.909, 1.0, 2.909, 0.5, 2.909, 0.5, 3.273, 1.0, 3.273, 1.0, 3.273, 0.5, 3.273, 0.5, 3.636, 1.0, 3.636, 0.5305, 0.03061, 0.5434, 0.01948, 0.5434, 0.02505, 0.5369, 0.03061, 0.524, 0.03061, 0.5434, 0.01391, 0.5434, 0.01948, 0.5305, 0.03061, 0.5176, 0.03061, 0.5434, 0.008349, 0.5434, 0.01391, 0.524, 0.03061, 0.5111, 0.03061, 0.5434, 0.002783, 0.5434, 0.008349, 0.5176, 0.03061, 0.4725, 0.002783, 0.5434, 0.002783, 0.5111, 0.03061, 0.5047, 0.03061, 0.4725, 0.002783, 0.5047, 0.03061, 0.4982, 0.03061, 0.4725, 0.008349, 0.4725, 0.008349, 0.4982, 0.03061, 0.4918, 0.03061, 0.4725, 0.01391, 0.4725, 0.01391, 0.4918, 0.03061, 0.4854, 0.03061, 0.4725, 0.01948, 0.4725, 0.01948, 0.4854, 0.03061, 0.4789, 0.03061, 0.4725, 0.02505, 0.4725, 0.02505, 0.4789, 0.03061, 0.4725, 0.03061, 0.4725, -0.03061, 0.5434, -0.03061, 0.5434, -0.02505, 0.4725, -0.02505, 0.4725, -0.02505, 0.5434, -0.02505, 0.5434, -0.01948, 0.4725, -0.01948, 0.4725, -0.01948, 0.5434, -0.01948, 0.5434, -0.01391, 0.4725, -0.01391, 0.4725, -0.01391, 0.5434, -0.01391, 0.5434, -0.008349, 0.4725, -0.008349, 0.4725, -0.008349, 0.5434, -0.008349, 0.5434, -0.002783, 0.4725, -0.002783, 0.4725, -0.002783, 0.5434, -0.002783, 0.5434, 0.002783, 0.4725, 0.002783, 0.0, 0.0, 1.0, 0.0, 1.0, 0.09091, 0.0, 0.09091, 0.0, 0.09091, 1.0, 0.09091, 1.0, 0.1818, 0.0, 0.1818, 0.0, 0.1818, 1.0, 0.1818, 1.0, 0.2727, 0.0, 0.2727, 0.0, 0.2727, 1.0, 0.2727, 1.0, 0.3636, 0.0, 0.3636, 0.0, 0.3636, 1.0, 0.3636, 1.0, 0.4545, 0.0, 0.4545, 0.0, 0.4545, 1.0, 0.4545, 1.0, 0.5455, 0.0, 0.5455, 0.0, 0.5455, 1.0, 0.5455, 1.0, 0.6364, 0.0, 0.6364, 0.0, 0.6364, 1.0, 0.6364, 1.0, 0.7273, 0.0, 0.7273, 0.0, 0.7273, 1.0, 0.7273, 1.0, 0.8182, 0.0, 0.8182, 0.0, 0.8182, 1.0, 0.8182, 1.0, 0.9091, 0.0, 0.9091, 0.0, 4.0, 0.0, 3.636, 0.5, 3.636, 0.5, 4.0, 0.0, 3.636, 0.0, 3.273, 0.5, 3.273, 0.5, 3.636, 0.0, 3.273, 0.0, 2.909, 0.5, 2.909, 0.5, 3.273, 0.0, 2.909, 0.0, 2.545, 0.5, 2.545, 0.5, 2.909, 0.0, 2.545, 0.0, 2.182, 0.5, 2.182, 0.5, 2.545, 0.0, 2.182, 0.0, 1.818, 0.5, 1.818, 0.5, 2.182, 0.0, 1.818, 0.0, 1.455, 0.5, 1.455, 0.5, 1.818, 0.0, 1.455, 0.0, 1.091, 0.5, 1.091, 0.5, 1.455, 0.0, 1.091, 0.0, 0.7273, 0.5, 0.7273, 0.5, 1.091, 0.0, 0.7273, 0.0, 0.3636, 0.5, 0.3636, 0.5, 0.7273, 0.5, 0.0, 1.0, 0.0, 1.0, 0.3636, 0.5, 0.3636, 0.5, 0.3636, 1.0, 0.3636, 1.0, 0.7273, 0.5, 0.7273, 0.5, 0.7273, 1.0, 0.7273, 1.0, 1.091, 0.5, 1.091, 0.5, 1.091, 1.0, 1.091, 1.0, 1.455, 0.5, 1.455, 0.5, 1.455, 1.0, 1.455, 1.0, 1.818, 0.5, 1.818, 0.5, 1.818, 1.0, 1.818, 1.0, 2.182, 0.5, 2.182, 0.5, 2.182, 1.0, 2.182, 1.0, 2.545, 0.5, 2.545, 0.5, 2.545, 1.0, 2.545, 1.0, 2.909, 0.5, 2.909, 0.5, 2.909, 1.0, 2.909, 1.0, 3.273, 0.5, 3.273, 0.5, 3.273, 1.0, 3.273, 1.0, 3.636, 0.5, 3.636, 0.5, 0.0, 0.0, 0.0, 0.0, 0.3636, 0.5, 0.3636, 0.5, 0.3636, 0.0, 0.3636, 0.0, 0.7273, 0.5, 0.7273, 0.5, 0.7273, 0.0, 0.7273, 0.0, 1.091, 0.5, 1.091, 0.5, 1.091, 0.0, 1.091, 0.0, 1.455, 0.5, 1.455, 0.5, 1.455, 0.0, 1.455, 0.0, 1.818, 0.5, 1.818, 0.5, 1.818, 0.0, 1.818, 0.0, 2.182, 0.5, 2.182, 0.5, 2.182, 0.0, 2.182, 0.0, 2.545, 0.5, 2.545, 0.5, 2.545, 0.0, 2.545, 0.0, 2.909, 0.5, 2.909, 0.5, 2.909, 0.0, 2.909, 0.0, 3.273, 0.5, 3.273, 0.5, 3.273, 0.0, 3.273, 0.0, 3.636, 0.5, 3.636])
me_track17_pmd0_mesh_002.materials.append(mat_trackset00_trk_curb)
me_track17_pmd0_mesh_002.materials.append(mat_trackset00_trk_c1_straight)
me_track17_pmd0_mesh_002.materials.append(mat_trackset00_trk_startline)
me_track17_pmd0_mesh_002.materials.append(mat_trackset00_trk_ubank)
me_track17_pmd0_mesh_002.materials.append(mat_trackset00_trk_ubankback)
me_track17_pmd0_mesh_002.use_remesh_preserve_volume = False
me_track17_pmd0_mesh_002.use_remesh_preserve_attributes = False
me_track17_pmd0_mesh_002.use_mirror_vertex_groups = False
me_track17_pmd0_mesh_002.update()
me_track17_pmd0_mesh_001 = bpy.data.meshes.new('TRACK17.PMD0.mesh.001')
me_track17_pmd0_mesh_001.from_pydata([(2.828, 2.828, 1.0), (0.0, 0.0, 1.75), (0.0, 0.0, 0.0), (26.87, 26.87, 0.0), (26.87, 26.87, 1.75), (24.04, 24.04, 1.0), (7.425, 7.425, 1.0), (11.42, 11.42, 3.343), (10.24, 10.24, 2.074), (12.89, 12.89, 6.957), (12.32, 12.32, 5.018), (13.08, 13.08, 9.0), (8.869, 8.869, 1.276), (13.79, 13.79, 9.0), (14.55, 14.55, 5.018), (16.63, 16.63, 2.074), (18.0, 18.0, 1.276), (13.98, 13.98, 6.957), (15.45, 15.45, 3.343), (19.45, 19.45, 1.0)], [], [(4, 5, 3), (2, 0, 1), (2, 3, 5, 0), (10, 7, 8, 12, 6, 19, 16, 15, 18, 14, 17, 13, 11, 9)])
me_track17_pmd0_mesh_001.polygons.foreach_set('material_index', [0, 2, 2, 3])
_uv = me_track17_pmd0_mesh_001.uv_layers.new(name='UVMap')
_uv.uv.foreach_set('vector', [0.3512, 0.3296, 0.06981, 0.3351, 0.02162, 0.2728, 0.4943, 0.2704, 0.4516, 0.3227, 0.4858, 0.3731, 0.4697, 0.2715, 0.02162, 0.2728, 0.06981, 0.3351, 0.4507, 0.3349, 0.6667, 0.0, 0.5, 0.0, 0.3333, 0.0, 0.1667, 0.0, 0.01059, 0.0, 0.01059, 0.0, 0.1667, 0.0, 0.3333, 0.0, 0.5, 0.0, 0.6667, 0.0, 0.8333, 0.0, 0.9887, 0.0, 0.9887, 0.0, 0.8333, 0.0])
me_track17_pmd0_mesh_001.materials.append(mat_trackset00_trk_curb)
me_track17_pmd0_mesh_001.materials.append(mat_trackset00_trk_c1_straight)
me_track17_pmd0_mesh_001.materials.append(mat_trackset00_trk_startline)
me_track17_pmd0_mesh_001.materials.append(mat_trackset00_trk_ubank)
me_track17_pmd0_mesh_001.materials.append(mat_trackset00_trk_ubankback)
me_track17_pmd0_mesh_001.use_remesh_preserve_volume = False
me_track17_pmd0_mesh_001.use_remesh_preserve_attributes = False
me_track17_pmd0_mesh_001.use_mirror_vertex_groups = False
me_track17_pmd0_mesh_001.update()
me_track17_pmd0_mesh_003 = bpy.data.meshes.new('TRACK17.PMD0.mesh.003')
me_track17_pmd0_mesh_003.from_pydata([(-19.0, 16.41, 1.75), (-19.0, 16.41, 1.001e-05), (-15.0, 16.41, 1.0), (19.0, 16.41, 1.75), (15.0, 16.41, 1.0), (19.0, 16.41, 1.001e-05), (-1.574, 16.41, 5.018), (-4.518, 16.41, 2.074), (-6.457, 16.41, 1.276), (-0.7764, 16.41, 6.957), (-0.5, 16.41, 9.0), (-2.843, 16.41, 3.343), (-8.5, 16.41, 1.0), (8.5, 16.41, 1.0), (2.843, 16.41, 3.343), (4.518, 16.41, 2.074), (0.7764, 16.41, 6.957), (1.574, 16.41, 5.018), (0.5, 16.41, 9.0), (6.457, 16.41, 1.276)], [], [(3, 5, 4), (1, 0, 2), (1, 2, 4, 5), (8, 7, 11, 6, 9, 10, 18, 16, 17, 14, 15, 19, 13, 12)])
me_track17_pmd0_mesh_003.polygons.foreach_set('material_index', [0, 2, 2, 3])
_uv = me_track17_pmd0_mesh_003.uv_layers.new(name='UVMap')
_uv.uv.foreach_set('vector', [0.01091, 0.125, 0.4891, 0.125, 0.5, 0.5, 0.4943, 0.2704, 0.4858, 0.3731, 0.4516, 0.3227, 0.4697, 0.2715, 0.4507, 0.3349, 0.06981, 0.3351, 0.02162, 0.2728, 0.1706, 0.997, 0.3373, 0.997, 0.5039, 0.997, 0.6706, 0.997, 0.8373, 0.997, 0.9926, 0.997, 0.9926, 0.997, 0.8373, 0.997, 0.6706, 0.997, 0.5039, 0.997, 0.3373, 0.997, 0.1706, 0.997, 0.01451, 0.997, 0.01451, 0.997])
me_track17_pmd0_mesh_003.materials.append(mat_trackset00_trk_curb)
me_track17_pmd0_mesh_003.materials.append(mat_trackset00_trk_c1_straight)
me_track17_pmd0_mesh_003.materials.append(mat_trackset00_trk_startline)
me_track17_pmd0_mesh_003.materials.append(mat_trackset00_trk_ubank)
me_track17_pmd0_mesh_003.materials.append(mat_trackset00_trk_ubankback)
me_track17_pmd0_mesh_003.use_remesh_preserve_volume = False
me_track17_pmd0_mesh_003.use_remesh_preserve_attributes = False
me_track17_pmd0_mesh_003.use_mirror_vertex_groups = False
me_track17_pmd0_mesh_003.update()

# ---- objects
ob_main = bpy.data.objects.new('main', me_track17_pmd0_mesh_002)
ob_empty = bpy.data.objects.new('Empty', None)
ob_empty_001 = bpy.data.objects.new('Empty.001', None)
ob_empty_002 = bpy.data.objects.new('Empty.002', None)
ob_empty_003 = bpy.data.objects.new('Empty.003', None)
ob_z = bpy.data.objects.new('z', None)
ob_z2 = bpy.data.objects.new('z2', None)
ob_empty_006 = bpy.data.objects.new('Empty.006', None)
ob_empty_007 = bpy.data.objects.new('Empty.007', None)
ob_endb = bpy.data.objects.new('endB', me_track17_pmd0_mesh_001)
ob_enda = bpy.data.objects.new('endA', me_track17_pmd0_mesh_003)
ob_empty_008 = bpy.data.objects.new('Empty.008', None)
ob_empty_009 = bpy.data.objects.new('Empty.009', None)

# ---- transforms, parenting, visibility, modifiers, constraints
ob_main.location = (0.0, 0.0, 0.0)
ob_main.lineart.crease_threshold = 0.0
ob_empty.parent = ob_empty_006
ob_empty.location = (18.3, 22.77, 1.75)
ob_empty_001.parent = ob_empty_006
ob_empty_001.location = (21.79, 7.17, 1.75)
ob_empty_002.parent = ob_empty_007
ob_empty_002.location = (4.796, 22.8, 1.75)
ob_empty_003.parent = ob_empty_007
ob_empty_003.location = (7.726, 1.519, 1.75)
ob_z.location = (1.907e-06, 23.54, 0.0)
ob_z2.location = (17.56, -18.85, 0.0)
ob_z2.rotation_euler = (0.0, -0.0, 0.7854)
ob_empty_006.parent = ob_z
ob_empty_006.matrix_parent_inverse = Matrix(((1.0, -0.0, 0.0, -1.907e-06), (-0.0, 1.0, -0.0, -23.54), (0.0, -0.0, 1.0, -0.0), (-0.0, 0.0, -0.0, 1.0)))
ob_empty_006.location = (0.0, -5.722e-06, 5.674e-05)
ob_empty_007.parent = ob_z
ob_empty_007.matrix_parent_inverse = Matrix(((1.0, -0.0, 0.0, -1.907e-06), (-0.0, 1.0, -0.0, -23.54), (0.0, -0.0, 1.0, -0.0), (-0.0, 0.0, -0.0, 1.0)))
ob_empty_007.location = (0.0, -5.722e-06, 5.674e-05)
ob_endb.parent = ob_main
ob_endb.location = (4.125, -32.29, 0.0)
ob_endb.lineart.crease_threshold = 0.0
ob_enda.parent = ob_main
ob_enda.location = (0.0, 0.0, 0.0)
ob_enda.scale = (1.0, 1.435, 1.0)
ob_enda.lineart.crease_threshold = 0.0
ob_empty_008.parent = ob_empty_006
ob_empty_008.location = (29.97, -5.382, 1.75)
ob_empty_009.parent = ob_empty_007
ob_empty_009.location = (20.28, -14.36, 1.75)

# ---- collection membership
col_collection.objects.link(ob_main)
col_collection.objects.link(ob_empty)
col_collection.objects.link(ob_empty_001)
col_collection.objects.link(ob_empty_002)
col_collection.objects.link(ob_empty_003)
col_collection.objects.link(ob_z)
col_collection.objects.link(ob_z2)
col_collection.objects.link(ob_empty_006)
col_collection.objects.link(ob_empty_007)
col_collection.objects.link(ob_endb)
col_collection.objects.link(ob_enda)
col_collection.objects.link(ob_empty_008)
col_collection.objects.link(ob_empty_009)

# ---- scene / render settings (as saved in the file)
scene.frame_start = 1; scene.frame_end = 250; scene.frame_set(1)
scene.render.engine = 'BLENDER_EEVEE_NEXT'
scene.cycles.sampling_pattern = 'TABULATED_SOBOL'
scene.cycles.use_light_tree = False
scene.eevee.ray_tracing_options.trace_max_roughness = 0.0
scene.view_settings.view_transform = 'Filmic'
bpy.context.view_layer.update()

# ---- added for rendering (the .blend has no active camera and no usable light): camera, sun
cam_auto = bpy.data.cameras.new('AutoCamera')
cam_auto.lens = 50.0
cam_auto.sensor_width = 36.0
cam_auto.clip_end = 1225.64
ob_auto_camera = bpy.data.objects.new('AutoCamera', cam_auto)
scene.collection.objects.link(ob_auto_camera)
ob_auto_camera.location = (75.8353, -88.1756, 60.3701)
ob_auto_camera.rotation_euler = (1.09748, -7.21219e-08, 0.694738)
scene.camera = ob_auto_camera
light_auto_sun = bpy.data.lights.new('AutoSun', 'SUN')
light_auto_sun.energy = 3.0
light_auto_sun.angle = 0.0523599
ob_auto_sun = bpy.data.objects.new('AutoSun', light_auto_sun)
scene.collection.objects.link(ob_auto_sun)
ob_auto_sun.rotation_euler = (0.872665, 0.174533, 0.523599)
bpy.context.view_layer.update()
